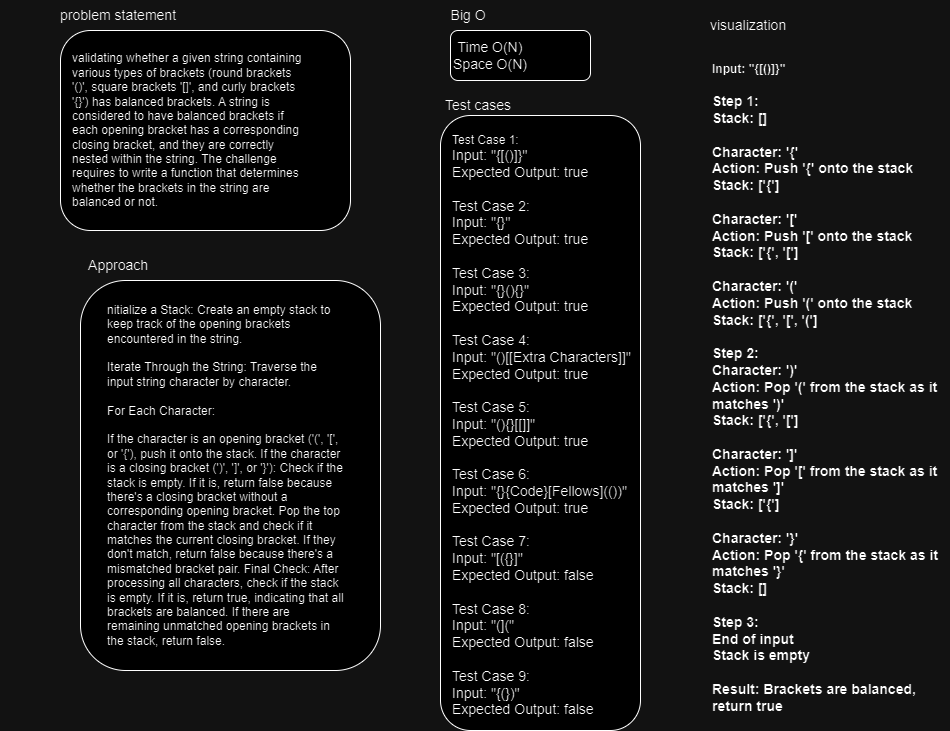

The diagram above was exported from draw.io. Its source (the exported page's mxGraphModel, read from the mxfile embedded in the PNG):
<mxGraphModel dx="1525" dy="356" grid="1" gridSize="10" guides="1" tooltips="1" connect="1" arrows="1" fold="1" page="1" pageScale="1" pageWidth="850" pageHeight="1100" math="0" shadow="0">
  <root>
    <mxCell id="0" />
    <mxCell id="1" parent="0" />
    <mxCell id="XuGpS8z72g1KcdaA17Bs-1" value="&lt;font style=&quot;font-size: 14px;&quot;&gt;problem statement&amp;nbsp;&lt;/font&gt;" style="text;html=1;strokeColor=none;fillColor=none;align=center;verticalAlign=middle;whiteSpace=wrap;rounded=0;" vertex="1" parent="1">
      <mxGeometry x="-40" y="20" width="240" height="30" as="geometry" />
    </mxCell>
    <mxCell id="XuGpS8z72g1KcdaA17Bs-2" value="" style="rounded=1;whiteSpace=wrap;html=1;" vertex="1" parent="1">
      <mxGeometry x="20" y="50" width="290" height="200" as="geometry" />
    </mxCell>
    <mxCell id="XuGpS8z72g1KcdaA17Bs-3" value="validating whether a given string containing various types of brackets (round brackets '()', square brackets '[]', and curly brackets '{}') has balanced brackets. A string is considered to have balanced brackets if each opening bracket has a corresponding closing bracket, and they are correctly nested within the string. The challenge requires to write a function that determines whether the brackets in the string are balanced or not." style="text;html=1;strokeColor=none;fillColor=none;align=left;verticalAlign=middle;whiteSpace=wrap;rounded=0;" vertex="1" parent="1">
      <mxGeometry x="30" y="135" width="240" height="30" as="geometry" />
    </mxCell>
    <mxCell id="XuGpS8z72g1KcdaA17Bs-4" value="&lt;font style=&quot;font-size: 14px;&quot;&gt;Big O&amp;nbsp;&lt;/font&gt;" style="text;html=1;strokeColor=none;fillColor=none;align=center;verticalAlign=middle;whiteSpace=wrap;rounded=0;" vertex="1" parent="1">
      <mxGeometry x="310" y="20" width="240" height="30" as="geometry" />
    </mxCell>
    <mxCell id="XuGpS8z72g1KcdaA17Bs-5" value="" style="rounded=1;whiteSpace=wrap;html=1;" vertex="1" parent="1">
      <mxGeometry x="410" y="50" width="140" height="50" as="geometry" />
    </mxCell>
    <mxCell id="XuGpS8z72g1KcdaA17Bs-6" value="&lt;font style=&quot;font-size: 14px;&quot;&gt;Time O(N)&lt;br&gt;Space O(N)&lt;br&gt;&lt;/font&gt;" style="text;html=1;strokeColor=none;fillColor=none;align=center;verticalAlign=middle;whiteSpace=wrap;rounded=0;" vertex="1" parent="1">
      <mxGeometry x="330" y="60" width="240" height="30" as="geometry" />
    </mxCell>
    <mxCell id="XuGpS8z72g1KcdaA17Bs-7" value="&lt;font style=&quot;font-size: 14px;&quot;&gt;Test cases&amp;nbsp;&lt;/font&gt;" style="text;html=1;strokeColor=none;fillColor=none;align=center;verticalAlign=middle;whiteSpace=wrap;rounded=0;" vertex="1" parent="1">
      <mxGeometry x="320" y="110" width="240" height="30" as="geometry" />
    </mxCell>
    <mxCell id="XuGpS8z72g1KcdaA17Bs-8" value="" style="rounded=1;whiteSpace=wrap;html=1;" vertex="1" parent="1">
      <mxGeometry x="400" y="135" width="200" height="615" as="geometry" />
    </mxCell>
    <mxCell id="XuGpS8z72g1KcdaA17Bs-9" value="&lt;div&gt;Test Case 1:&lt;/div&gt;&lt;div&gt;&lt;span style=&quot;font-size: 14px;&quot;&gt;Input: &quot;{[()]}&quot;&lt;/span&gt;&lt;/div&gt;&lt;div&gt;&lt;span style=&quot;font-size: 14px;&quot;&gt;Expected Output: true&lt;/span&gt;&lt;/div&gt;&lt;div&gt;&lt;span style=&quot;font-size: 14px;&quot;&gt;&lt;br&gt;&lt;/span&gt;&lt;/div&gt;&lt;div&gt;&lt;span style=&quot;font-size: 14px;&quot;&gt;Test Case 2:&lt;/span&gt;&lt;/div&gt;&lt;div&gt;&lt;span style=&quot;font-size: 14px;&quot;&gt;Input: &quot;{}&quot;&lt;/span&gt;&lt;/div&gt;&lt;div&gt;&lt;span style=&quot;font-size: 14px;&quot;&gt;Expected Output: true&lt;/span&gt;&lt;/div&gt;&lt;div&gt;&lt;span style=&quot;font-size: 14px;&quot;&gt;&lt;br&gt;&lt;/span&gt;&lt;/div&gt;&lt;div&gt;&lt;span style=&quot;font-size: 14px;&quot;&gt;Test Case 3:&lt;/span&gt;&lt;/div&gt;&lt;div&gt;&lt;span style=&quot;font-size: 14px;&quot;&gt;Input: &quot;{}(){}&quot;&lt;/span&gt;&lt;/div&gt;&lt;div&gt;&lt;span style=&quot;font-size: 14px;&quot;&gt;Expected Output: true&lt;/span&gt;&lt;/div&gt;&lt;div&gt;&lt;span style=&quot;font-size: 14px;&quot;&gt;&lt;br&gt;&lt;/span&gt;&lt;/div&gt;&lt;div&gt;&lt;span style=&quot;font-size: 14px;&quot;&gt;Test Case 4:&lt;/span&gt;&lt;/div&gt;&lt;div&gt;&lt;span style=&quot;font-size: 14px;&quot;&gt;Input: &quot;()[[Extra Characters]]&quot;&lt;/span&gt;&lt;/div&gt;&lt;div&gt;&lt;span style=&quot;font-size: 14px;&quot;&gt;Expected Output: true&lt;/span&gt;&lt;/div&gt;&lt;div&gt;&lt;span style=&quot;font-size: 14px;&quot;&gt;&lt;br&gt;&lt;/span&gt;&lt;/div&gt;&lt;div&gt;&lt;span style=&quot;font-size: 14px;&quot;&gt;Test Case 5:&lt;/span&gt;&lt;/div&gt;&lt;div&gt;&lt;span style=&quot;font-size: 14px;&quot;&gt;Input: &quot;(){}[[]]&quot;&lt;/span&gt;&lt;/div&gt;&lt;div&gt;&lt;span style=&quot;font-size: 14px;&quot;&gt;Expected Output: true&lt;/span&gt;&lt;/div&gt;&lt;div&gt;&lt;span style=&quot;font-size: 14px;&quot;&gt;&lt;br&gt;&lt;/span&gt;&lt;/div&gt;&lt;div&gt;&lt;span style=&quot;font-size: 14px;&quot;&gt;Test Case 6:&lt;/span&gt;&lt;/div&gt;&lt;div&gt;&lt;span style=&quot;font-size: 14px;&quot;&gt;Input: &quot;{}{Code}[Fellows](())&quot;&lt;/span&gt;&lt;/div&gt;&lt;div&gt;&lt;span style=&quot;font-size: 14px;&quot;&gt;Expected Output: true&lt;/span&gt;&lt;/div&gt;&lt;div&gt;&lt;span style=&quot;font-size: 14px;&quot;&gt;&lt;br&gt;&lt;/span&gt;&lt;/div&gt;&lt;div&gt;&lt;span style=&quot;font-size: 14px;&quot;&gt;Test Case 7:&lt;/span&gt;&lt;/div&gt;&lt;div&gt;&lt;span style=&quot;font-size: 14px;&quot;&gt;Input: &quot;[({}]&quot;&lt;/span&gt;&lt;/div&gt;&lt;div&gt;&lt;span style=&quot;font-size: 14px;&quot;&gt;Expected Output: false&lt;/span&gt;&lt;/div&gt;&lt;div&gt;&lt;span style=&quot;font-size: 14px;&quot;&gt;&lt;br&gt;&lt;/span&gt;&lt;/div&gt;&lt;div&gt;&lt;span style=&quot;font-size: 14px;&quot;&gt;Test Case 8:&lt;/span&gt;&lt;/div&gt;&lt;div&gt;&lt;span style=&quot;font-size: 14px;&quot;&gt;Input: &quot;(](&quot;&lt;/span&gt;&lt;/div&gt;&lt;div&gt;&lt;span style=&quot;font-size: 14px;&quot;&gt;Expected Output: false&lt;/span&gt;&lt;/div&gt;&lt;div&gt;&lt;span style=&quot;font-size: 14px;&quot;&gt;&lt;br&gt;&lt;/span&gt;&lt;/div&gt;&lt;div&gt;&lt;span style=&quot;font-size: 14px;&quot;&gt;Test Case 9:&lt;/span&gt;&lt;/div&gt;&lt;div&gt;&lt;span style=&quot;font-size: 14px;&quot;&gt;Input: &quot;{(})&quot;&lt;/span&gt;&lt;/div&gt;&lt;div&gt;&lt;span style=&quot;font-size: 14px;&quot;&gt;Expected Output: false&lt;/span&gt;&lt;/div&gt;" style="text;html=1;strokeColor=none;fillColor=none;align=left;verticalAlign=middle;whiteSpace=wrap;rounded=0;" vertex="1" parent="1">
      <mxGeometry x="410" y="430" width="240" height="30" as="geometry" />
    </mxCell>
    <mxCell id="XuGpS8z72g1KcdaA17Bs-10" value="&lt;span style=&quot;font-size: 14px;&quot;&gt;Approach&amp;nbsp;&lt;/span&gt;" style="text;html=1;strokeColor=none;fillColor=none;align=center;verticalAlign=middle;whiteSpace=wrap;rounded=0;" vertex="1" parent="1">
      <mxGeometry x="-40" y="270" width="240" height="30" as="geometry" />
    </mxCell>
    <mxCell id="XuGpS8z72g1KcdaA17Bs-11" value="" style="rounded=1;whiteSpace=wrap;html=1;" vertex="1" parent="1">
      <mxGeometry x="40" y="300" width="300" height="390" as="geometry" />
    </mxCell>
    <mxCell id="XuGpS8z72g1KcdaA17Bs-12" value="&lt;div&gt;nitialize a Stack: Create an empty stack to keep track of the opening brackets encountered in the string.&lt;/div&gt;&lt;div&gt;&lt;br&gt;&lt;/div&gt;&lt;div&gt;Iterate Through the String: Traverse the input string character by character.&lt;/div&gt;&lt;div&gt;&lt;br&gt;&lt;/div&gt;&lt;div&gt;For Each Character:&lt;/div&gt;&lt;div&gt;&lt;br&gt;&lt;/div&gt;&lt;div&gt;If the character is an opening bracket ('(', '[', or '{'), push it onto the stack. If the character is a closing bracket (')', ']', or '}'): Check if the stack is empty. If it is, return false because there's a closing bracket without a corresponding opening bracket. Pop the top character from the stack and check if it matches the current closing bracket. If they don't match, return false because there's a mismatched bracket pair. Final Check: After processing all characters, check if the stack is empty. If it is, return true, indicating that all brackets are balanced. If there are remaining unmatched opening brackets in the stack, return false.&lt;/div&gt;" style="text;html=1;strokeColor=none;fillColor=none;align=left;verticalAlign=middle;whiteSpace=wrap;rounded=0;" vertex="1" parent="1">
      <mxGeometry x="65" y="480" width="240" height="30" as="geometry" />
    </mxCell>
    <mxCell id="XuGpS8z72g1KcdaA17Bs-13" value="&lt;font style=&quot;font-size: 14px;&quot;&gt;visualization&amp;nbsp;&lt;/font&gt;" style="text;html=1;strokeColor=none;fillColor=none;align=center;verticalAlign=middle;whiteSpace=wrap;rounded=0;" vertex="1" parent="1">
      <mxGeometry x="590" y="30" width="240" height="30" as="geometry" />
    </mxCell>
    <mxCell id="XuGpS8z72g1KcdaA17Bs-14" value="&lt;div&gt;&lt;b&gt;Input: &quot;{[()]}&quot;&lt;/b&gt;&lt;/div&gt;&lt;div&gt;&lt;span style=&quot;font-size: 14px;&quot;&gt;&lt;b&gt;&lt;br&gt;&lt;/b&gt;&lt;/span&gt;&lt;/div&gt;&lt;div&gt;&lt;span style=&quot;font-size: 14px;&quot;&gt;&lt;b&gt;Step 1:&lt;/b&gt;&lt;/span&gt;&lt;/div&gt;&lt;div&gt;&lt;span style=&quot;font-size: 14px;&quot;&gt;&lt;b&gt;Stack: []&lt;/b&gt;&lt;/span&gt;&lt;/div&gt;&lt;div&gt;&lt;span style=&quot;font-size: 14px;&quot;&gt;&lt;b&gt;&lt;br&gt;&lt;/b&gt;&lt;/span&gt;&lt;/div&gt;&lt;div&gt;&lt;span style=&quot;font-size: 14px;&quot;&gt;&lt;b&gt;Character: '{'&lt;/b&gt;&lt;/span&gt;&lt;/div&gt;&lt;div&gt;&lt;span style=&quot;font-size: 14px;&quot;&gt;&lt;b&gt;Action: Push '{' onto the stack&lt;/b&gt;&lt;/span&gt;&lt;/div&gt;&lt;div&gt;&lt;span style=&quot;font-size: 14px;&quot;&gt;&lt;b&gt;Stack: ['{']&lt;/b&gt;&lt;/span&gt;&lt;/div&gt;&lt;div&gt;&lt;span style=&quot;font-size: 14px;&quot;&gt;&lt;b&gt;&lt;br&gt;&lt;/b&gt;&lt;/span&gt;&lt;/div&gt;&lt;div&gt;&lt;span style=&quot;font-size: 14px;&quot;&gt;&lt;b&gt;Character: '['&lt;/b&gt;&lt;/span&gt;&lt;/div&gt;&lt;div&gt;&lt;span style=&quot;font-size: 14px;&quot;&gt;&lt;b&gt;Action: Push '[' onto the stack&lt;/b&gt;&lt;/span&gt;&lt;/div&gt;&lt;div&gt;&lt;span style=&quot;font-size: 14px;&quot;&gt;&lt;b&gt;Stack: ['{', '[']&lt;/b&gt;&lt;/span&gt;&lt;/div&gt;&lt;div&gt;&lt;span style=&quot;font-size: 14px;&quot;&gt;&lt;b&gt;&lt;br&gt;&lt;/b&gt;&lt;/span&gt;&lt;/div&gt;&lt;div&gt;&lt;span style=&quot;font-size: 14px;&quot;&gt;&lt;b&gt;Character: '('&lt;/b&gt;&lt;/span&gt;&lt;/div&gt;&lt;div&gt;&lt;span style=&quot;font-size: 14px;&quot;&gt;&lt;b&gt;Action: Push '(' onto the stack&lt;/b&gt;&lt;/span&gt;&lt;/div&gt;&lt;div&gt;&lt;span style=&quot;font-size: 14px;&quot;&gt;&lt;b&gt;Stack: ['{', '[', '(']&lt;/b&gt;&lt;/span&gt;&lt;/div&gt;&lt;div&gt;&lt;span style=&quot;font-size: 14px;&quot;&gt;&lt;b&gt;&lt;br&gt;&lt;/b&gt;&lt;/span&gt;&lt;/div&gt;&lt;div&gt;&lt;span style=&quot;font-size: 14px;&quot;&gt;&lt;b&gt;Step 2:&lt;/b&gt;&lt;/span&gt;&lt;/div&gt;&lt;div&gt;&lt;span style=&quot;font-size: 14px;&quot;&gt;&lt;b&gt;Character: ')'&lt;/b&gt;&lt;/span&gt;&lt;/div&gt;&lt;div&gt;&lt;span style=&quot;font-size: 14px;&quot;&gt;&lt;b&gt;Action: Pop '(' from the stack as it matches ')'&lt;/b&gt;&lt;/span&gt;&lt;/div&gt;&lt;div&gt;&lt;span style=&quot;font-size: 14px;&quot;&gt;&lt;b&gt;Stack: ['{', '[']&lt;/b&gt;&lt;/span&gt;&lt;/div&gt;&lt;div&gt;&lt;span style=&quot;font-size: 14px;&quot;&gt;&lt;b&gt;&lt;br&gt;&lt;/b&gt;&lt;/span&gt;&lt;/div&gt;&lt;div&gt;&lt;span style=&quot;font-size: 14px;&quot;&gt;&lt;b&gt;Character: ']'&lt;/b&gt;&lt;/span&gt;&lt;/div&gt;&lt;div&gt;&lt;span style=&quot;font-size: 14px;&quot;&gt;&lt;b&gt;Action: Pop '[' from the stack as it matches ']'&lt;/b&gt;&lt;/span&gt;&lt;/div&gt;&lt;div&gt;&lt;span style=&quot;font-size: 14px;&quot;&gt;&lt;b&gt;Stack: ['{']&lt;/b&gt;&lt;/span&gt;&lt;/div&gt;&lt;div&gt;&lt;span style=&quot;font-size: 14px;&quot;&gt;&lt;b&gt;&lt;br&gt;&lt;/b&gt;&lt;/span&gt;&lt;/div&gt;&lt;div&gt;&lt;span style=&quot;font-size: 14px;&quot;&gt;&lt;b&gt;Character: '}'&lt;/b&gt;&lt;/span&gt;&lt;/div&gt;&lt;div&gt;&lt;span style=&quot;font-size: 14px;&quot;&gt;&lt;b&gt;Action: Pop '{' from the stack as it matches '}'&lt;/b&gt;&lt;/span&gt;&lt;/div&gt;&lt;div&gt;&lt;span style=&quot;font-size: 14px;&quot;&gt;&lt;b&gt;Stack: []&lt;/b&gt;&lt;/span&gt;&lt;/div&gt;&lt;div&gt;&lt;span style=&quot;font-size: 14px;&quot;&gt;&lt;b&gt;&lt;br&gt;&lt;/b&gt;&lt;/span&gt;&lt;/div&gt;&lt;div&gt;&lt;span style=&quot;font-size: 14px;&quot;&gt;&lt;b&gt;Step 3:&lt;/b&gt;&lt;/span&gt;&lt;/div&gt;&lt;div&gt;&lt;span style=&quot;font-size: 14px;&quot;&gt;&lt;b&gt;End of input&lt;/b&gt;&lt;/span&gt;&lt;/div&gt;&lt;div&gt;&lt;span style=&quot;font-size: 14px;&quot;&gt;&lt;b&gt;Stack is empty&lt;/b&gt;&lt;/span&gt;&lt;/div&gt;&lt;div&gt;&lt;span style=&quot;font-size: 14px;&quot;&gt;&lt;b&gt;&lt;br&gt;&lt;/b&gt;&lt;/span&gt;&lt;/div&gt;&lt;div&gt;&lt;span style=&quot;font-size: 14px;&quot;&gt;&lt;b&gt;Result: Brackets are balanced, return true&lt;/b&gt;&lt;/span&gt;&lt;/div&gt;&lt;div&gt;&lt;br&gt;&lt;/div&gt;" style="text;html=1;strokeColor=none;fillColor=none;align=left;verticalAlign=middle;whiteSpace=wrap;rounded=0;" vertex="1" parent="1">
      <mxGeometry x="670" y="400" width="240" height="30" as="geometry" />
    </mxCell>
  </root>
</mxGraphModel>